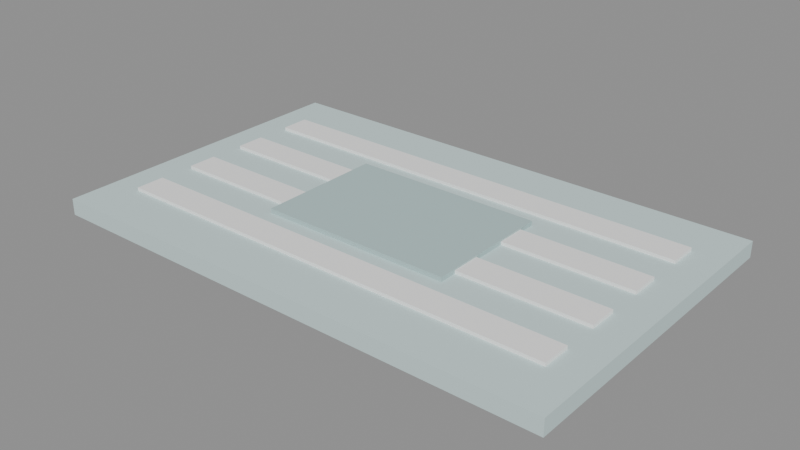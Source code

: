 # Source: PISO_TAPETE_BANHEIRO_v01.blend  (saved by Blender 4.2.66; exported with 4.5.12 LTS)
import bpy
from mathutils import Matrix  # noqa: F401  (used for matrix-valued properties, if any)

bpy.ops.wm.read_factory_settings(use_empty=True)
scene = bpy.context.scene
scene.name = 'Scene'

# ---- materials (node trees are filled in below, after node groups)
mat_polyroom_pbr = bpy.data.materials.new('Polyroom_PBR')

# ---- material node trees
mat_polyroom_pbr.use_nodes = True; mat_polyroom_pbr.node_tree.nodes.clear()
_N = mat_polyroom_pbr.node_tree.nodes; _L = mat_polyroom_pbr.node_tree.links
n0 = _N.new('ShaderNodeOutputMaterial'); n0.name = 'Material Output'; n0.location = (0, 0)
n1 = _N.new('ShaderNodeBsdfPrincipled'); n1.name = 'Principled BSDF'; n1.location = (0, 0)
n1.inputs[2].default_value = 0.8
n2 = _N.new('ShaderNodeVertexColor'); n2.name = 'Color Attribute'; n2.location = (0, 0)
n2.layer_name = 'Color'
_L.new(n2.outputs[0], n1.inputs[0])
_L.new(n1.outputs[0], n0.inputs[0])
n0.is_active_output = True

# ---- meshes
me_piso_tapete_banheiro_v01 = bpy.data.meshes.new('PISO_TAPETE_BANHEIRO_v01')
me_piso_tapete_banheiro_v01.from_pydata([(-0.4, -0.25, 0.0), (-0.4, -0.25, 0.025), (-0.4, 0.25, 0.0), (-0.4, 0.25, 0.025), (0.4, -0.25, 0.0), (0.4, -0.25, 0.025), (0.4, 0.25, 0.0), (0.4, 0.25, 0.025), (-0.35, -0.1725, 0.0), (-0.35, -0.1725, 0.03), (-0.35, -0.1275, 0.0), (-0.35, -0.1275, 0.03), (0.35, -0.1725, 0.0), (0.35, -0.1725, 0.03), (0.35, -0.1275, 0.0), (0.35, -0.1275, 0.03), (-0.35, -0.0725, 0.0), (-0.35, -0.0725, 0.03), (-0.35, -0.0275, 0.0), (-0.35, -0.0275, 0.03), (0.35, -0.0725, 0.0), (0.35, -0.0725, 0.03), (0.35, -0.0275, 0.0), (0.35, -0.0275, 0.03), (-0.35, 0.0275, 0.0), (-0.35, 0.0275, 0.03), (-0.35, 0.0725, 0.0), (-0.35, 0.0725, 0.03), (0.35, 0.0275, 0.0), (0.35, 0.0275, 0.03), (0.35, 0.0725, 0.0), (0.35, 0.0725, 0.03), (-0.35, 0.1275, 0.0), (-0.35, 0.1275, 0.03), (-0.35, 0.1725, 0.0), (-0.35, 0.1725, 0.03), (0.35, 0.1275, 0.0), (0.35, 0.1275, 0.03), (0.35, 0.1725, 0.0), (0.35, 0.1725, 0.03), (-0.15, -0.1, 0.0), (-0.15, -0.1, 0.032), (-0.15, 0.1, 0.0), (-0.15, 0.1, 0.032), (0.15, -0.1, 0.0), (0.15, -0.1, 0.032), (0.15, 0.1, 0.0), (0.15, 0.1, 0.032)], [], [(0, 1, 3, 2), (2, 3, 7, 6), (6, 7, 5, 4), (4, 5, 1, 0), (2, 6, 4, 0), (7, 3, 1, 5), (8, 9, 11, 10), (10, 11, 15, 14), (14, 15, 13, 12), (12, 13, 9, 8), (10, 14, 12, 8), (15, 11, 9, 13), (16, 17, 19, 18), (18, 19, 23, 22), (22, 23, 21, 20), (20, 21, 17, 16), (18, 22, 20, 16), (23, 19, 17, 21), (24, 25, 27, 26), (26, 27, 31, 30), (30, 31, 29, 28), (28, 29, 25, 24), (26, 30, 28, 24), (31, 27, 25, 29), (32, 33, 35, 34), (34, 35, 39, 38), (38, 39, 37, 36), (36, 37, 33, 32), (34, 38, 36, 32), (39, 35, 33, 37), (40, 41, 43, 42), (42, 43, 47, 46), (46, 47, 45, 44), (44, 45, 41, 40), (42, 46, 44, 40), (47, 43, 41, 45)])
_uv = me_piso_tapete_banheiro_v01.uv_layers.new(name='UVMap')
_uv.uv.foreach_set('vector', [0.4455, 0.8633, 0.4293, 0.8633, 0.4293, 0.5395, 0.4455, 0.5395, 0.9163, 0.5253, 0.9001, 0.5253, 0.9001, 0.007112, 0.9163, 0.007112, 0.4759, 0.8633, 0.4597, 0.8633, 0.4597, 0.5395, 0.4759, 0.5395, 0.9467, 0.5253, 0.9305, 0.5253, 0.9305, 0.007112, 0.9467, 0.007112, 0.331, 0.007112, 0.331, 0.5253, 0.007112, 0.5253, 0.007112, 0.007112, 0.669, 0.007112, 0.669, 0.5253, 0.3452, 0.5253, 0.3452, 0.007112, 0.6493, 0.5686, 0.6299, 0.5686, 0.6299, 0.5395, 0.6493, 0.5395, 0.8762, 0.9281, 0.8567, 0.9281, 0.8567, 0.4747, 0.8762, 0.4747, 0.6493, 0.612, 0.6299, 0.612, 0.6299, 0.5829, 0.6493, 0.5829, 0.8328, 0.9281, 0.8134, 0.9281, 0.8134, 0.4747, 0.8328, 0.4747, 0.7124, 0.007112, 0.7124, 0.4605, 0.6833, 0.4605, 0.6833, 0.007112, 0.7558, 0.007112, 0.7558, 0.4605, 0.7266, 0.4605, 0.7266, 0.007112, 0.5794, 0.7124, 0.56, 0.7124, 0.56, 0.6833, 0.5794, 0.6833, 0.9804, 0.4605, 0.961, 0.4605, 0.961, 0.007112, 0.9804, 0.007112, 0.6493, 0.7421, 0.6299, 0.7421, 0.6299, 0.713, 0.6493, 0.713, 0.9804, 0.9281, 0.961, 0.9281, 0.961, 0.4747, 0.9804, 0.4747, 0.8859, 0.007112, 0.8859, 0.4605, 0.8567, 0.4605, 0.8567, 0.007112, 0.7124, 0.4747, 0.7124, 0.9281, 0.6833, 0.9281, 0.6833, 0.4747, 0.6131, 0.7558, 0.5937, 0.7558, 0.5937, 0.7266, 0.6131, 0.7266, 0.3141, 0.9929, 0.2946, 0.9929, 0.2946, 0.5395, 0.3141, 0.5395, 0.6131, 0.7124, 0.5937, 0.7124, 0.5937, 0.6833, 0.6131, 0.6833, 0.3477, 0.9929, 0.3283, 0.9929, 0.3283, 0.5395, 0.3477, 0.5395, 0.7992, 0.4747, 0.7992, 0.9281, 0.77, 0.9281, 0.77, 0.4747, 0.7558, 0.4747, 0.7558, 0.9281, 0.7266, 0.9281, 0.7266, 0.4747, 0.6493, 0.6554, 0.6299, 0.6554, 0.6299, 0.6262, 0.6493, 0.6262, 0.3814, 0.9929, 0.362, 0.9929, 0.362, 0.5395, 0.3814, 0.5395, 0.6493, 0.6988, 0.6299, 0.6988, 0.6299, 0.6696, 0.6493, 0.6696, 0.415, 0.9929, 0.3956, 0.9929, 0.3956, 0.5395, 0.415, 0.5395, 0.7992, 0.007112, 0.7992, 0.4605, 0.77, 0.4605, 0.77, 0.007112, 0.8425, 0.007112, 0.8425, 0.4605, 0.8134, 0.4605, 0.8134, 0.007112, 0.5807, 0.669, 0.56, 0.669, 0.56, 0.5395, 0.5807, 0.5395, 0.5108, 0.7338, 0.4901, 0.7338, 0.4901, 0.5395, 0.5108, 0.5395, 0.6157, 0.669, 0.5949, 0.669, 0.5949, 0.5395, 0.6157, 0.5395, 0.5458, 0.7338, 0.525, 0.7338, 0.525, 0.5395, 0.5458, 0.5395, 0.1367, 0.5395, 0.1367, 0.7338, 0.007112, 0.7338, 0.007112, 0.5395, 0.2804, 0.5395, 0.2804, 0.7338, 0.1509, 0.7338, 0.1509, 0.5395])
_ca = me_piso_tapete_banheiro_v01.color_attributes.new('Color', 'FLOAT_COLOR', 'POINT')
_ca.data.foreach_set('color', [0.6, 0.75, 0.75, 1.0, 0.6, 0.75, 0.75, 1.0, 0.6, 0.75, 0.75, 1.0, 0.6, 0.75, 0.75, 1.0, 0.6, 0.75, 0.75, 1.0, 0.6, 0.75, 0.75, 1.0, 0.6, 0.75, 0.75, 1.0, 0.6, 0.75, 0.75, 1.0, 0.95, 0.95, 0.94, 1.0, 0.95, 0.95, 0.94, 1.0, 0.95, 0.95, 0.94, 1.0, 0.95, 0.95, 0.94, 1.0, 0.95, 0.95, 0.94, 1.0, 0.95, 0.95, 0.94, 1.0, 0.95, 0.95, 0.94, 1.0, 0.95, 0.95, 0.94, 1.0, 0.95, 0.95, 0.94, 1.0, 0.95, 0.95, 0.94, 1.0, 0.95, 0.95, 0.94, 1.0, 0.95, 0.95, 0.94, 1.0, 0.95, 0.95, 0.94, 1.0, 0.95, 0.95, 0.94, 1.0, 0.95, 0.95, 0.94, 1.0, 0.95, 0.95, 0.94, 1.0, 0.95, 0.95, 0.94, 1.0, 0.95, 0.95, 0.94, 1.0, 0.95, 0.95, 0.94, 1.0, 0.95, 0.95, 0.94, 1.0, 0.95, 0.95, 0.94, 1.0, 0.95, 0.95, 0.94, 1.0, 0.95, 0.95, 0.94, 1.0, 0.95, 0.95, 0.94, 1.0, 0.95, 0.95, 0.94, 1.0, 0.95, 0.95, 0.94, 1.0, 0.95, 0.95, 0.94, 1.0, 0.95, 0.95, 0.94, 1.0, 0.95, 0.95, 0.94, 1.0, 0.95, 0.95, 0.94, 1.0, 0.95, 0.95, 0.94, 1.0, 0.95, 0.95, 0.94, 1.0, 0.45, 0.6, 0.6, 1.0, 0.45, 0.6, 0.6, 1.0, 0.45, 0.6, 0.6, 1.0, 0.45, 0.6, 0.6, 1.0, 0.45, 0.6, 0.6, 1.0, 0.45, 0.6, 0.6, 1.0, 0.45, 0.6, 0.6, 1.0, 0.45, 0.6, 0.6, 1.0])
me_piso_tapete_banheiro_v01.materials.append(mat_polyroom_pbr)
me_piso_tapete_banheiro_v01.update()

# ---- objects
ob_piso_tapete_banheiro_v01 = bpy.data.objects.new('PISO_TAPETE_BANHEIRO_v01', me_piso_tapete_banheiro_v01)

# ---- transforms, parenting, visibility, modifiers, constraints
ob_piso_tapete_banheiro_v01.location = (0.0, 0.0, 0.0)

# ---- collection membership
scene.collection.objects.link(ob_piso_tapete_banheiro_v01)

# ---- scene / render settings (as saved in the file)
scene.frame_start = 1; scene.frame_end = 250; scene.frame_set(1)
scene.render.engine = 'BLENDER_EEVEE_NEXT'
bpy.context.view_layer.update()

# ---- added for rendering (the .blend has no active camera and no usable light): camera, sun + grey world if the file has none
cam_auto = bpy.data.cameras.new('AutoCamera')
cam_auto.lens = 50.0
cam_auto.sensor_width = 36.0
cam_auto.clip_end = 1000.0
ob_auto_camera = bpy.data.objects.new('AutoCamera', cam_auto)
scene.collection.objects.link(ob_auto_camera)
ob_auto_camera.location = (0.873357, -1.04803, 0.714686)
ob_auto_camera.rotation_euler = (1.09748, -7.21219e-08, 0.694738)
scene.camera = ob_auto_camera
light_auto_sun = bpy.data.lights.new('AutoSun', 'SUN')
light_auto_sun.energy = 3.0
light_auto_sun.angle = 0.0523599
ob_auto_sun = bpy.data.objects.new('AutoSun', light_auto_sun)
scene.collection.objects.link(ob_auto_sun)
ob_auto_sun.rotation_euler = (0.872665, 0.174533, 0.523599)
if scene.world is None:
    world_auto = bpy.data.worlds.new('AutoWorld')
    world_auto.color = (0.3, 0.3, 0.3)
    scene.world = world_auto
bpy.context.view_layer.update()
